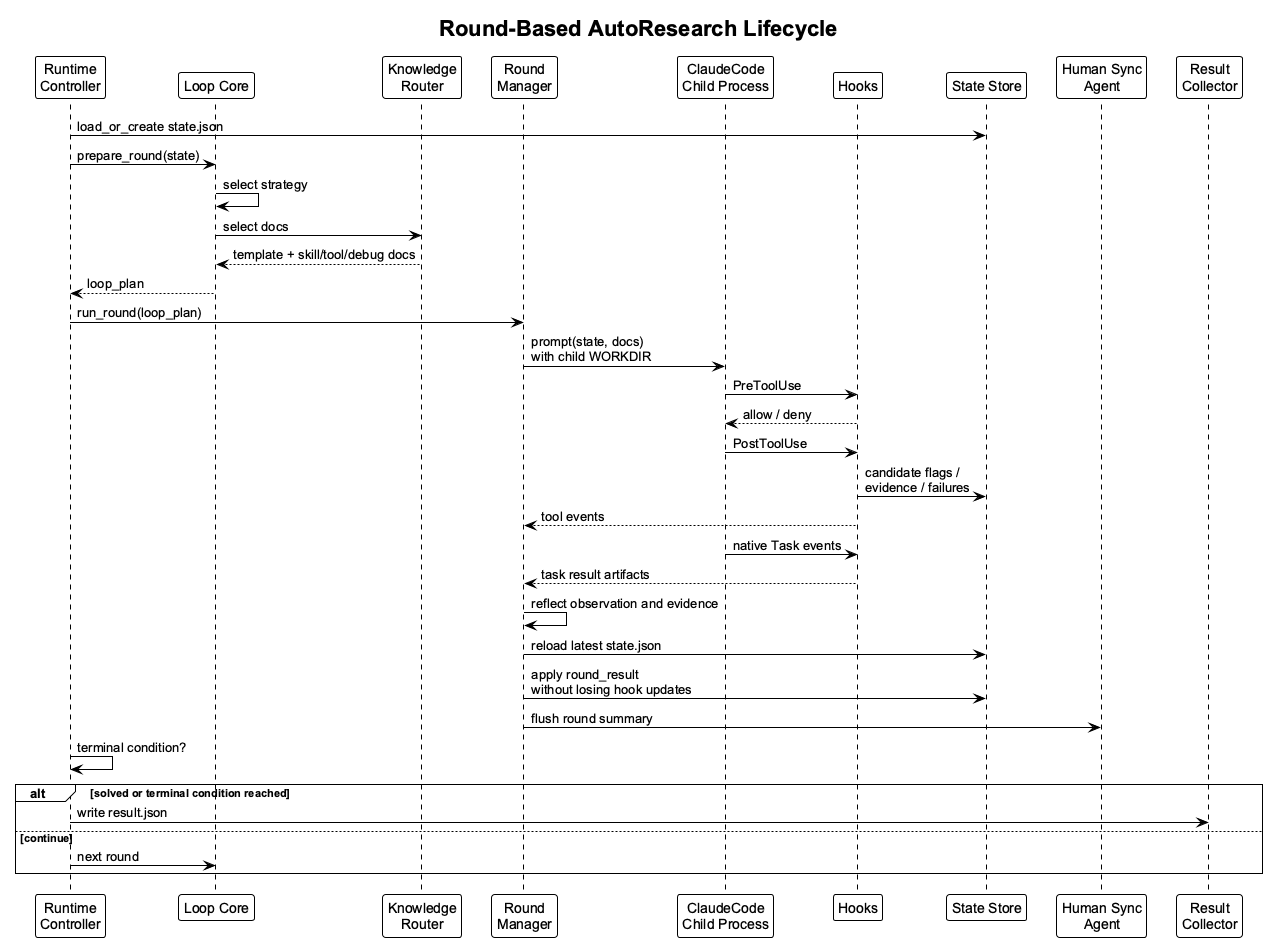

The diagram above was rendered by PlantUML. Its source (embedded in the PNG):
@startuml
!theme plain
skinparam backgroundColor #FFFFFF
skinparam shadowing false
skinparam defaultFontName Arial

title Round-Based AutoResearch Lifecycle

participant "Runtime\nController" as Runtime
participant "Loop Core" as Loop
participant "Knowledge\nRouter" as Knowledge
participant "Round\nManager" as Round
participant "ClaudeCode\nChild Process" as Claude
participant "Hooks" as Hooks
participant "State Store" as State
participant "Human Sync\nAgent" as Sync
participant "Result\nCollector" as Result

Runtime -> State : load_or_create state.json
Runtime -> Loop : prepare_round(state)
Loop -> Loop : select strategy
Loop -> Knowledge : select docs
Knowledge --> Loop : template + skill/tool/debug docs
Loop --> Runtime : loop_plan

Runtime -> Round : run_round(loop_plan)
Round -> Claude : prompt(state, docs)\nwith child WORKDIR
Claude -> Hooks : PreToolUse
Hooks --> Claude : allow / deny
Claude -> Hooks : PostToolUse
Hooks -> State : candidate flags /\nevidence / failures
Hooks --> Round : tool events
Claude -> Hooks : native Task events
Hooks --> Round : task result artifacts
Round -> Round : reflect observation and evidence
Round -> State : reload latest state.json
Round -> State : apply round_result\nwithout losing hook updates
Round -> Sync : flush round summary
Runtime -> Runtime : terminal condition?

alt solved or terminal condition reached
  Runtime -> Result : write result.json
else continue
  Runtime -> Loop : next round
end

@enduml